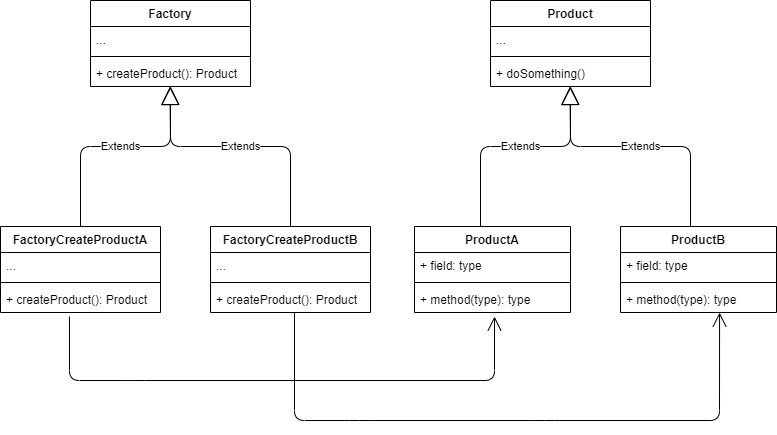

The diagram above was exported from draw.io. Its source (the exported page's mxGraphModel, read from the mxfile embedded in the PNG):
<mxGraphModel dx="1173" dy="631" grid="1" gridSize="10" guides="1" tooltips="1" connect="1" arrows="1" fold="1" page="1" pageScale="1" pageWidth="827" pageHeight="1169" math="0" shadow="0">
  <root>
    <mxCell id="0" />
    <mxCell id="1" parent="0" />
    <mxCell id="2" value="Factory" style="swimlane;fontStyle=1;align=center;verticalAlign=top;childLayout=stackLayout;horizontal=1;startSize=26;horizontalStack=0;resizeParent=1;resizeParentMax=0;resizeLast=0;collapsible=1;marginBottom=0;" vertex="1" parent="1">
      <mxGeometry x="116" y="60" width="160" height="86" as="geometry" />
    </mxCell>
    <mxCell id="3" value="..." style="text;strokeColor=none;fillColor=none;align=left;verticalAlign=top;spacingLeft=4;spacingRight=4;overflow=hidden;rotatable=0;points=[[0,0.5],[1,0.5]];portConstraint=eastwest;" vertex="1" parent="2">
      <mxGeometry y="26" width="160" height="26" as="geometry" />
    </mxCell>
    <mxCell id="4" value="" style="line;strokeWidth=1;fillColor=none;align=left;verticalAlign=middle;spacingTop=-1;spacingLeft=3;spacingRight=3;rotatable=0;labelPosition=right;points=[];portConstraint=eastwest;" vertex="1" parent="2">
      <mxGeometry y="52" width="160" height="8" as="geometry" />
    </mxCell>
    <mxCell id="5" value="+ createProduct(): Product" style="text;strokeColor=none;fillColor=none;align=left;verticalAlign=top;spacingLeft=4;spacingRight=4;overflow=hidden;rotatable=0;points=[[0,0.5],[1,0.5]];portConstraint=eastwest;" vertex="1" parent="2">
      <mxGeometry y="60" width="160" height="26" as="geometry" />
    </mxCell>
    <mxCell id="6" value="Product" style="swimlane;fontStyle=1;align=center;verticalAlign=top;childLayout=stackLayout;horizontal=1;startSize=26;horizontalStack=0;resizeParent=1;resizeParentMax=0;resizeLast=0;collapsible=1;marginBottom=0;" vertex="1" parent="1">
      <mxGeometry x="516" y="60" width="160" height="86" as="geometry" />
    </mxCell>
    <mxCell id="7" value="..." style="text;strokeColor=none;fillColor=none;align=left;verticalAlign=top;spacingLeft=4;spacingRight=4;overflow=hidden;rotatable=0;points=[[0,0.5],[1,0.5]];portConstraint=eastwest;" vertex="1" parent="6">
      <mxGeometry y="26" width="160" height="26" as="geometry" />
    </mxCell>
    <mxCell id="8" value="" style="line;strokeWidth=1;fillColor=none;align=left;verticalAlign=middle;spacingTop=-1;spacingLeft=3;spacingRight=3;rotatable=0;labelPosition=right;points=[];portConstraint=eastwest;" vertex="1" parent="6">
      <mxGeometry y="52" width="160" height="8" as="geometry" />
    </mxCell>
    <mxCell id="9" value="+ doSomething()" style="text;strokeColor=none;fillColor=none;align=left;verticalAlign=top;spacingLeft=4;spacingRight=4;overflow=hidden;rotatable=0;points=[[0,0.5],[1,0.5]];portConstraint=eastwest;" vertex="1" parent="6">
      <mxGeometry y="60" width="160" height="26" as="geometry" />
    </mxCell>
    <mxCell id="12" value="Extends" style="endArrow=block;endSize=16;endFill=0;html=1;exitX=0.5;exitY=0;exitDx=0;exitDy=0;" edge="1" parent="1" source="13">
      <mxGeometry x="0.0435" width="160" relative="1" as="geometry">
        <mxPoint x="66" y="206" as="sourcePoint" />
        <mxPoint x="195.5" y="146" as="targetPoint" />
        <Array as="points">
          <mxPoint x="106" y="206" />
          <mxPoint x="136" y="206" />
          <mxPoint x="196" y="206" />
        </Array>
        <mxPoint as="offset" />
      </mxGeometry>
    </mxCell>
    <mxCell id="13" value="FactoryCreateProductA" style="swimlane;fontStyle=1;align=center;verticalAlign=top;childLayout=stackLayout;horizontal=1;startSize=26;horizontalStack=0;resizeParent=1;resizeParentMax=0;resizeLast=0;collapsible=1;marginBottom=0;" vertex="1" parent="1">
      <mxGeometry x="26" y="286" width="160" height="86" as="geometry" />
    </mxCell>
    <mxCell id="14" value="..." style="text;strokeColor=none;fillColor=none;align=left;verticalAlign=top;spacingLeft=4;spacingRight=4;overflow=hidden;rotatable=0;points=[[0,0.5],[1,0.5]];portConstraint=eastwest;" vertex="1" parent="13">
      <mxGeometry y="26" width="160" height="26" as="geometry" />
    </mxCell>
    <mxCell id="15" value="" style="line;strokeWidth=1;fillColor=none;align=left;verticalAlign=middle;spacingTop=-1;spacingLeft=3;spacingRight=3;rotatable=0;labelPosition=right;points=[];portConstraint=eastwest;" vertex="1" parent="13">
      <mxGeometry y="52" width="160" height="8" as="geometry" />
    </mxCell>
    <mxCell id="16" value="+ createProduct(): Product" style="text;strokeColor=none;fillColor=none;align=left;verticalAlign=top;spacingLeft=4;spacingRight=4;overflow=hidden;rotatable=0;points=[[0,0.5],[1,0.5]];portConstraint=eastwest;" vertex="1" parent="13">
      <mxGeometry y="60" width="160" height="26" as="geometry" />
    </mxCell>
    <mxCell id="17" value="FactoryCreateProductB" style="swimlane;fontStyle=1;align=center;verticalAlign=top;childLayout=stackLayout;horizontal=1;startSize=26;horizontalStack=0;resizeParent=1;resizeParentMax=0;resizeLast=0;collapsible=1;marginBottom=0;" vertex="1" parent="1">
      <mxGeometry x="236" y="286" width="160" height="86" as="geometry" />
    </mxCell>
    <mxCell id="18" value="..." style="text;strokeColor=none;fillColor=none;align=left;verticalAlign=top;spacingLeft=4;spacingRight=4;overflow=hidden;rotatable=0;points=[[0,0.5],[1,0.5]];portConstraint=eastwest;" vertex="1" parent="17">
      <mxGeometry y="26" width="160" height="26" as="geometry" />
    </mxCell>
    <mxCell id="19" value="" style="line;strokeWidth=1;fillColor=none;align=left;verticalAlign=middle;spacingTop=-1;spacingLeft=3;spacingRight=3;rotatable=0;labelPosition=right;points=[];portConstraint=eastwest;" vertex="1" parent="17">
      <mxGeometry y="52" width="160" height="8" as="geometry" />
    </mxCell>
    <mxCell id="20" value="+ createProduct(): Product" style="text;strokeColor=none;fillColor=none;align=left;verticalAlign=top;spacingLeft=4;spacingRight=4;overflow=hidden;rotatable=0;points=[[0,0.5],[1,0.5]];portConstraint=eastwest;" vertex="1" parent="17">
      <mxGeometry y="60" width="160" height="26" as="geometry" />
    </mxCell>
    <mxCell id="21" value="ProductA" style="swimlane;fontStyle=1;align=center;verticalAlign=top;childLayout=stackLayout;horizontal=1;startSize=26;horizontalStack=0;resizeParent=1;resizeParentMax=0;resizeLast=0;collapsible=1;marginBottom=0;" vertex="1" parent="1">
      <mxGeometry x="440" y="286" width="156" height="86" as="geometry" />
    </mxCell>
    <mxCell id="22" value="+ field: type" style="text;strokeColor=none;fillColor=none;align=left;verticalAlign=top;spacingLeft=4;spacingRight=4;overflow=hidden;rotatable=0;points=[[0,0.5],[1,0.5]];portConstraint=eastwest;" vertex="1" parent="21">
      <mxGeometry y="26" width="156" height="26" as="geometry" />
    </mxCell>
    <mxCell id="23" value="" style="line;strokeWidth=1;fillColor=none;align=left;verticalAlign=middle;spacingTop=-1;spacingLeft=3;spacingRight=3;rotatable=0;labelPosition=right;points=[];portConstraint=eastwest;" vertex="1" parent="21">
      <mxGeometry y="52" width="156" height="8" as="geometry" />
    </mxCell>
    <mxCell id="24" value="+ method(type): type" style="text;strokeColor=none;fillColor=none;align=left;verticalAlign=top;spacingLeft=4;spacingRight=4;overflow=hidden;rotatable=0;points=[[0,0.5],[1,0.5]];portConstraint=eastwest;" vertex="1" parent="21">
      <mxGeometry y="60" width="156" height="26" as="geometry" />
    </mxCell>
    <mxCell id="25" value="ProductB" style="swimlane;fontStyle=1;align=center;verticalAlign=top;childLayout=stackLayout;horizontal=1;startSize=26;horizontalStack=0;resizeParent=1;resizeParentMax=0;resizeLast=0;collapsible=1;marginBottom=0;" vertex="1" parent="1">
      <mxGeometry x="646" y="286" width="156" height="86" as="geometry" />
    </mxCell>
    <mxCell id="26" value="+ field: type" style="text;strokeColor=none;fillColor=none;align=left;verticalAlign=top;spacingLeft=4;spacingRight=4;overflow=hidden;rotatable=0;points=[[0,0.5],[1,0.5]];portConstraint=eastwest;" vertex="1" parent="25">
      <mxGeometry y="26" width="156" height="26" as="geometry" />
    </mxCell>
    <mxCell id="27" value="" style="line;strokeWidth=1;fillColor=none;align=left;verticalAlign=middle;spacingTop=-1;spacingLeft=3;spacingRight=3;rotatable=0;labelPosition=right;points=[];portConstraint=eastwest;" vertex="1" parent="25">
      <mxGeometry y="52" width="156" height="8" as="geometry" />
    </mxCell>
    <mxCell id="28" value="+ method(type): type" style="text;strokeColor=none;fillColor=none;align=left;verticalAlign=top;spacingLeft=4;spacingRight=4;overflow=hidden;rotatable=0;points=[[0,0.5],[1,0.5]];portConstraint=eastwest;" vertex="1" parent="25">
      <mxGeometry y="60" width="156" height="26" as="geometry" />
    </mxCell>
    <mxCell id="29" value="Extends" style="endArrow=block;endSize=16;endFill=0;html=1;exitX=0.5;exitY=0;exitDx=0;exitDy=0;" edge="1" parent="1" source="17">
      <mxGeometry width="160" relative="1" as="geometry">
        <mxPoint x="246" y="216" as="sourcePoint" />
        <mxPoint x="196" y="146" as="targetPoint" />
        <Array as="points">
          <mxPoint x="316" y="206" />
          <mxPoint x="276" y="206" />
          <mxPoint x="196" y="206" />
        </Array>
      </mxGeometry>
    </mxCell>
    <mxCell id="30" value="Extends" style="endArrow=block;endSize=16;endFill=0;html=1;exitX=0.5;exitY=0;exitDx=0;exitDy=0;" edge="1" parent="1">
      <mxGeometry x="0.0435" width="160" relative="1" as="geometry">
        <mxPoint x="506" y="286" as="sourcePoint" />
        <mxPoint x="595.5" y="146" as="targetPoint" />
        <Array as="points">
          <mxPoint x="506" y="206" />
          <mxPoint x="536" y="206" />
          <mxPoint x="596" y="206" />
        </Array>
        <mxPoint as="offset" />
      </mxGeometry>
    </mxCell>
    <mxCell id="31" value="Extends" style="endArrow=block;endSize=16;endFill=0;html=1;exitX=0.5;exitY=0;exitDx=0;exitDy=0;" edge="1" parent="1">
      <mxGeometry width="160" relative="1" as="geometry">
        <mxPoint x="716" y="286" as="sourcePoint" />
        <mxPoint x="596" y="146" as="targetPoint" />
        <Array as="points">
          <mxPoint x="716" y="206" />
          <mxPoint x="676" y="206" />
          <mxPoint x="596" y="206" />
        </Array>
      </mxGeometry>
    </mxCell>
    <mxCell id="38" value="" style="endArrow=open;endFill=1;endSize=12;html=1;exitX=0.431;exitY=1.154;exitDx=0;exitDy=0;exitPerimeter=0;entryX=0.513;entryY=1.154;entryDx=0;entryDy=0;entryPerimeter=0;" edge="1" parent="1" source="16" target="24">
      <mxGeometry width="160" relative="1" as="geometry">
        <mxPoint x="100" y="440" as="sourcePoint" />
        <mxPoint x="520" y="440" as="targetPoint" />
        <Array as="points">
          <mxPoint x="95" y="440" />
          <mxPoint x="160" y="440" />
          <mxPoint x="520" y="440" />
        </Array>
      </mxGeometry>
    </mxCell>
    <mxCell id="39" value="" style="endArrow=open;endFill=1;endSize=12;html=1;exitX=0.431;exitY=1.154;exitDx=0;exitDy=0;exitPerimeter=0;entryX=0.513;entryY=1.154;entryDx=0;entryDy=0;entryPerimeter=0;" edge="1" parent="1">
      <mxGeometry width="160" relative="1" as="geometry">
        <mxPoint x="320" y="372.004" as="sourcePoint" />
        <mxPoint x="745.068" y="372.004" as="targetPoint" />
        <Array as="points">
          <mxPoint x="320" y="480" />
          <mxPoint x="385" y="480" />
          <mxPoint x="570" y="480" />
          <mxPoint x="745" y="480" />
        </Array>
      </mxGeometry>
    </mxCell>
  </root>
</mxGraphModel>